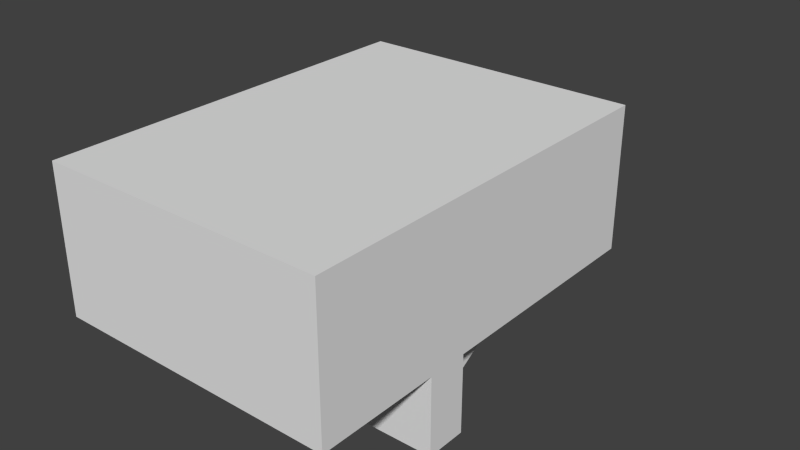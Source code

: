 # Source: BasicCubeWalkway.blend  (saved by Blender 2.76.0; exported with 4.5.12 LTS)
import bpy
from mathutils import Matrix  # noqa: F401  (used for matrix-valued properties, if any)

bpy.ops.wm.read_factory_settings(use_empty=True)
scene = bpy.context.scene
scene.name = 'Scene'

# ---- collections
col_collection_1 = bpy.data.collections.new('Collection 1'); scene.collection.children.link(col_collection_1)

# ---- materials (node trees are filled in below, after node groups)
mat_material = bpy.data.materials.new('Material')
mat_material.alpha_threshold = 0.0
mat_material.use_transparent_shadow = False
mat_material.roughness = 0.5
mat_material.line_color = (0.0, 0.0, 0.0, 1.0)

# ---- material node trees

# ---- world
world_world = bpy.data.worlds.new('World'); scene.world = world_world
world_world.color = (0.05088, 0.05088, 0.05088)
world_world.use_sun_shadow = False
world_world.sun_shadow_jitter_overblur = 0.0
world_world.cycles.sampling_method = 'MANUAL'
world_world.cycles.sample_map_resolution = 256

# ---- meshes
me_cube = bpy.data.meshes.new('Cube')
me_cube.from_pydata([(4.0, 6.252, 0.0), (4.0, -4.846, 0.0), (-4.0, -4.846, 0.0), (-4.0, 6.252, 0.0), (4.0, 6.252, 4.034), (4.0, -4.846, 4.034), (-4.0, -4.846, 4.034), (-4.0, 6.252, 4.034), (0.9204, 6.252, 1.981), (1.171, 6.252, 1.775), (0.634, 6.252, 2.134), (1.377, 6.252, 1.524), (1.531, 6.252, 1.238), (1.625, 6.252, 0.9268), (1.657, 6.252, 0.6036), (-1.625, 6.252, 0.9268), (-1.531, 6.252, 1.238), (-1.657, 6.252, 0.6036), (1.625, 6.252, 0.2804), (0.3232, 6.252, 2.228), (1.54, 6.252, 0.0), (-1.54, 6.252, 0.0), (-1.625, 6.252, 0.2804), (6.819e-08, 6.252, 2.26), (-0.3232, 6.252, 2.228), (-0.634, 6.252, 2.134), (-0.9204, 6.252, 1.981), (-1.171, 6.252, 1.775), (-1.377, 6.252, 1.524), (-2.384e-07, 9.51, 2.055), (-0.1951, 9.51, 2.035), (-0.3827, 9.51, 1.979), (-0.5556, 9.51, 1.886), (-0.7071, 9.51, 1.762), (-0.8315, 9.51, 1.61), (-0.9239, 9.51, 1.437), (-0.9808, 9.51, 1.25), (-1.0, 9.51, 1.055), (-0.9808, 9.51, 0.8596), (-0.9239, 9.51, 0.672), (-0.8315, 9.51, 0.4991), (-0.7071, 9.51, 0.3476), (-0.5556, 9.51, 0.2232), (-0.3827, 9.51, 0.1308), (-0.1951, 9.51, 0.0739), (8.742e-08, 9.51, 0.05468), (0.1951, 9.51, 0.0739), (0.3827, 9.51, 0.1308), (0.5556, 9.51, 0.2232), (0.7071, 9.51, 0.3476), (0.8315, 9.51, 0.4991), (0.9239, 9.51, 0.672), (0.9808, 9.51, 0.8596), (1.0, 9.51, 1.055), (0.9808, 9.51, 1.25), (0.9239, 9.51, 1.437), (0.8315, 9.51, 1.61), (0.7071, 9.51, 1.762), (0.5556, 9.51, 1.886), (0.3827, 9.51, 1.979), (0.1951, 9.51, 2.035), (-4.0, 5.498, 0.0), (4.0, 5.498, 0.0), (4.0, 4.349, 0.0), (4.0, 3.199, 0.0), (4.0, 2.05, 0.0), (4.0, 0.9005, 0.0), (4.0, -0.2489, 0.0), (4.0, -1.398, 0.0), (4.0, -2.548, 0.0), (4.0, -3.697, 0.0), (3.111, -4.846, 0.0), (2.222, -4.846, 0.0), (1.333, -4.846, 0.0), (0.4444, -4.846, 0.0), (-0.4444, -4.846, 0.0), (-1.333, -4.846, 0.0), (-2.222, -4.846, 0.0), (-3.111, -4.846, 0.0), (-4.0, -3.697, 0.0), (-4.0, -2.548, 0.0), (-4.0, -1.398, 0.0), (-4.0, -0.2489, 0.0), (-4.0, 0.9005, 0.0), (-4.0, 2.05, 0.0), (-4.0, 3.199, 0.0), (-4.0, 4.349, 0.0), (3.111, 5.498, 0.0), (2.222, 5.498, 0.0), (1.333, 5.498, 0.0), (0.4444, 5.498, 0.0), (-0.4444, 5.498, 0.0), (-1.333, 5.498, 0.0), (-2.222, 5.498, 0.0), (-3.111, 5.498, 0.0), (3.111, 4.349, 0.0), (3.111, 3.199, 0.0), (3.111, 2.05, 0.0), (3.111, -0.2489, 0.0), (3.111, -2.548, 0.0), (3.111, -3.697, 0.0), (2.222, 4.349, 0.0), (2.222, -2.548, 0.0), (2.222, -3.697, 0.0), (1.333, 4.349, 0.0), (1.333, 3.199, 0.0), (1.333, 2.05, 0.0), (1.333, -0.2489, 0.0), (1.333, -2.548, 0.0), (1.333, -3.697, 0.0), (0.4444, 4.349, 0.0), (0.4444, 3.199, 0.0), (0.4444, 2.05, 0.0), (0.4444, -0.2489, 0.0), (0.4444, -2.548, 0.0), (0.4444, -3.697, 0.0), (-0.4444, 4.349, 0.0), (-0.4444, 3.199, 0.0), (-0.4444, 2.05, 0.0), (-0.4444, -0.2489, 0.0), (-0.4444, -2.548, 0.0), (-0.4444, -3.697, 0.0), (-1.333, 4.349, 0.0), (-1.333, 3.199, 0.0), (-1.333, 2.05, 0.0), (-1.333, -0.2489, 0.0), (-1.333, -2.548, 0.0), (-1.333, -3.697, 0.0), (-2.222, 4.349, 0.0), (-2.222, 3.199, 0.0), (-2.222, 2.05, 0.0), (-2.222, -0.2489, 0.0), (-2.222, -2.548, 0.0), (-2.222, -3.697, 0.0), (-3.111, 4.349, 0.0), (-3.111, 3.199, 0.0), (-3.111, 2.05, 0.0), (-3.111, -0.2489, 0.0), (-3.111, -2.548, 0.0), (-3.111, -3.697, 0.0), (2.222, 3.199, 0.0), (-1.333, 0.9005, 0.0), (1.333, 0.9005, 0.0), (-2.222, 0.9005, 0.0), (0.4444, 0.9005, 0.0), (3.111, 0.9005, 0.0), (-3.111, 0.9005, 0.0), (-0.4444, 0.9005, 0.0), (4.0, -0.2489, -2.18), (4.0, -1.398, -2.18), (-4.0, -1.398, -2.18), (-4.0, -0.2489, -2.18), (3.111, -0.2489, -2.18), (3.111, -1.398, -2.18), (2.222, -0.2489, -2.18), (2.222, -1.398, -2.18), (1.333, -0.2489, -2.18), (1.333, -1.398, -2.18), (0.4444, -0.2489, -2.18), (0.4444, -1.398, -2.18), (-0.4444, -0.2489, -2.18), (-0.4444, -1.398, -2.18), (-1.333, -0.2489, -2.18), (-1.333, -1.398, -2.18), (-2.222, -0.2489, -2.18), (-2.222, -1.398, -2.18), (-3.111, -0.2489, -2.18), (-3.111, -1.398, -2.18), (3.111, 1.475, -1.09), (1.333, 1.475, -1.09), (-1.349, -1.398, 0.0), (-2.225, -1.398, 0.0), (-3.121, -1.398, 0.0), (-0.4433, -1.398, 0.0), (0.45, -1.398, 0.0), (1.335, -1.398, 0.0), (2.222, -1.398, 0.0), (3.098, -1.398, 0.0)], [], [(0, 20, 21, 3, 61, 94, 93, 92, 91, 90, 89, 88, 87, 62), (4, 5, 6, 7), (0, 62, 63, 64, 65, 66, 67, 68, 69, 70, 1, 5, 4), (1, 71, 72, 73, 74, 75, 76, 77, 78, 2, 6, 5), (2, 79, 80, 81, 82, 83, 84, 85, 86, 61, 3, 7, 6), (4, 7, 3, 21, 22, 17, 15, 16, 28, 27, 26, 25, 24, 23, 19, 10, 8, 9, 11, 12, 13, 14, 18, 20, 0), (23, 24, 30), (25, 32, 31), (26, 33, 32), (26, 34, 33), (27, 35, 34), (27, 28, 35), (21, 42, 41), (16, 37, 36), (52, 51, 14), (24, 25, 30), (52, 13, 53), (28, 16, 36), (18, 50, 20), (20, 45, 21), (40, 22, 21), (13, 52, 14), (46, 45, 20), (51, 50, 18), (48, 20, 49), (25, 26, 32), (26, 27, 34), (38, 15, 17), (16, 15, 37), (9, 55, 11), (39, 17, 22), (9, 8, 56), (56, 8, 57), (8, 10, 58), (58, 10, 59), (59, 10, 19), (19, 23, 60), (25, 31, 30), (23, 29, 60), (45, 44, 21), (55, 54, 11), (12, 11, 54), (13, 12, 53), (39, 38, 17), (40, 39, 22), (41, 40, 21), (43, 42, 21), (43, 21, 44), (50, 49, 20), (14, 51, 18), (47, 20, 48), (28, 36, 35), (15, 38, 37), (53, 12, 54), (55, 9, 56), (57, 8, 58), (60, 59, 19), (30, 29, 23), (46, 20, 47), (139, 79, 2, 78), (70, 100, 71, 1), (100, 103, 72, 71), (103, 109, 73, 72), (109, 115, 74, 73), (115, 121, 75, 74), (121, 127, 76, 75), (127, 133, 77, 76), (133, 139, 78, 77), (62, 87, 95, 63), (63, 95, 96, 64), (64, 96, 97, 65), (131, 137, 166, 164), (137, 82, 151, 166), (69, 99, 100, 70), (87, 88, 101, 95), (67, 98, 152, 148), (99, 102, 103, 100), (88, 89, 104, 101), (102, 108, 109, 103), (89, 90, 110, 104), (104, 110, 111, 105), (105, 111, 112, 106), (68, 67, 148, 149), (108, 114, 115, 109), (90, 91, 116, 110), (110, 116, 117, 111), (111, 117, 118, 112), (82, 81, 150, 151), (114, 120, 121, 115), (91, 92, 122, 116), (116, 122, 123, 117), (117, 123, 124, 118), (120, 126, 127, 121), (92, 93, 128, 122), (122, 128, 129, 123), (123, 129, 130, 124), (126, 132, 133, 127), (93, 94, 134, 128), (128, 134, 135, 129), (129, 135, 136, 130), (132, 138, 139, 133), (94, 61, 86, 134), (134, 86, 85, 135), (135, 85, 84, 136), (107, 113, 158, 156), (138, 80, 79, 139), (96, 95, 101, 140), (140, 101, 104, 105), (83, 146, 136, 84), (130, 136, 146, 143), (124, 130, 143, 141), (118, 124, 141, 147), (112, 118, 147, 144), (106, 112, 144, 142), (65, 97, 145, 66), (143, 146, 137, 131), (66, 145, 98, 67), (142, 144, 113, 107), (141, 143, 131, 125), (147, 141, 125, 119), (82, 137, 146, 83), (144, 147, 119, 113), (148, 152, 153, 149), (152, 154, 155, 153), (154, 156, 157, 155), (156, 158, 159, 157), (158, 160, 161, 159), (160, 162, 163, 161), (162, 164, 165, 163), (164, 166, 167, 165), (166, 151, 150, 167), (125, 131, 164, 162), (119, 125, 162, 160), (113, 119, 160, 158), (168, 169, 156, 154, 152), (105, 106, 142, 107, 156, 169), (97, 96, 168, 152, 98, 145), (96, 140, 105, 169, 168), (69, 68, 177, 99), (170, 163, 165, 171), (126, 170, 171, 132), (171, 165, 167, 172), (132, 171, 172, 138), (172, 167, 150, 81), (138, 172, 81, 80), (173, 161, 163, 170), (120, 173, 170, 126), (174, 159, 161, 173), (114, 174, 173, 120), (108, 175, 174, 114), (149, 153, 177, 68), (175, 157, 159, 174), (176, 155, 157, 175), (102, 176, 175, 108), (153, 155, 176, 177), (99, 177, 176, 102)])
me_cube.polygons.foreach_set('use_smooth', [0, 0, 0, 0, 0, 0, 1, 1, 1, 1, 1, 1, 1, 1, 1, 1, 1, 1, 1, 1, 1, 1, 1, 1, 1, 1, 1, 1, 1, 1, 1, 1, 1, 1, 1, 1, 1, 1, 1, 1, 1, 1, 1, 1, 1, 1, 1, 1, 1, 1, 1, 1, 1, 1, 1, 1, 1, 1, 1, 0, 0, 0, 0, 0, 0, 0, 0, 0, 0, 0, 0, 0, 0, 0, 0, 0, 0, 0, 0, 0, 0, 0, 0, 0, 0, 0, 0, 0, 0, 0, 0, 0, 0, 0, 0, 0, 0, 0, 0, 0, 0, 0, 0, 0, 0, 0, 0, 0, 0, 0, 0, 0, 0, 0, 0, 0, 0, 0, 0, 0, 0, 0, 0, 0, 0, 0, 0, 0, 0, 0, 0, 0, 0, 0, 0, 0, 0, 0, 0, 0, 0, 0, 0, 0, 0, 0, 0, 0, 0, 0, 0, 0, 0, 0, 0, 0])
me_cube.materials.append(mat_material)
me_cube.use_remesh_preserve_volume = False
me_cube.use_remesh_preserve_attributes = False
me_cube.use_mirror_vertex_groups = False
me_cube.update()

# ---- objects
ob_cube_walkway = bpy.data.objects.new('Cube walkWay', me_cube)

# ---- transforms, parenting, visibility, modifiers, constraints
ob_cube_walkway.location = (0.0, 0.0, 0.0)
ob_cube_walkway.lock_rotations_4d = False
ob_cube_walkway.empty_display_type = 'ARROWS'
ob_cube_walkway.lineart.crease_threshold = 0.0
_vg = ob_cube_walkway.vertex_groups.new(name='Group')
_vg.add([96, 105, 140, 152, 154, 156], 1.0, 'REPLACE')
_vg = ob_cube_walkway.vertex_groups.new(name='Group.001')
_vg.add([84, 85, 86], 1.0, 'REPLACE')
_m = ob_cube_walkway.modifiers.new('Bevel', 'BEVEL')
_m.width = 0.068
_m.width_pct = 0.068
_m.segments = 10
_m.limit_method = 'VGROUP'
_m.vertex_group = 'Group'
_m.use_clamp_overlap = False
_m.spread = 0.0
_m = ob_cube_walkway.modifiers.new('Bevel.001', 'BEVEL')
_m.width = 0.732
_m.width_pct = 0.732
_m.segments = 28
_m.limit_method = 'VGROUP'
_m.vertex_group = 'Group.001'
_m.use_clamp_overlap = False
_m.spread = 0.0

# ---- collection membership
col_collection_1.objects.link(ob_cube_walkway)

# ---- scene / render settings (as saved in the file)
scene.frame_start = 1; scene.frame_end = 250; scene.frame_set(1)
scene.render.engine = 'BLENDER_EEVEE_NEXT'
scene.render.resolution_percentage = 50
scene.render.dither_intensity = 0.0
scene.cycles.use_denoising = False
scene.cycles.samples = 10
scene.cycles.sampling_pattern = 'TABULATED_SOBOL'
scene.cycles.light_sampling_threshold = 0.0
scene.cycles.use_adaptive_sampling = False
scene.cycles.use_light_tree = False
scene.cycles.blur_glossy = 0.0
scene.cycles.pixel_filter_type = 'GAUSSIAN'
scene.cycles.sample_clamp_indirect = 0.0
scene.view_settings.view_transform = 'Standard'
bpy.context.view_layer.update()

# ---- added for rendering (the .blend has no active camera and no usable light): camera, sun
cam_auto = bpy.data.cameras.new('AutoCamera')
cam_auto.lens = 50.0
cam_auto.sensor_width = 36.0
cam_auto.clip_end = 1000.0
ob_auto_camera = bpy.data.objects.new('AutoCamera', cam_auto)
scene.collection.objects.link(ob_auto_camera)
ob_auto_camera.location = (16.257, -17.1763, 13.9323)
ob_auto_camera.rotation_euler = (1.09748, -7.21219e-08, 0.694738)
scene.camera = ob_auto_camera
light_auto_sun = bpy.data.lights.new('AutoSun', 'SUN')
light_auto_sun.energy = 3.0
light_auto_sun.angle = 0.0523599
ob_auto_sun = bpy.data.objects.new('AutoSun', light_auto_sun)
scene.collection.objects.link(ob_auto_sun)
ob_auto_sun.rotation_euler = (0.872665, 0.174533, 0.523599)
bpy.context.view_layer.update()

